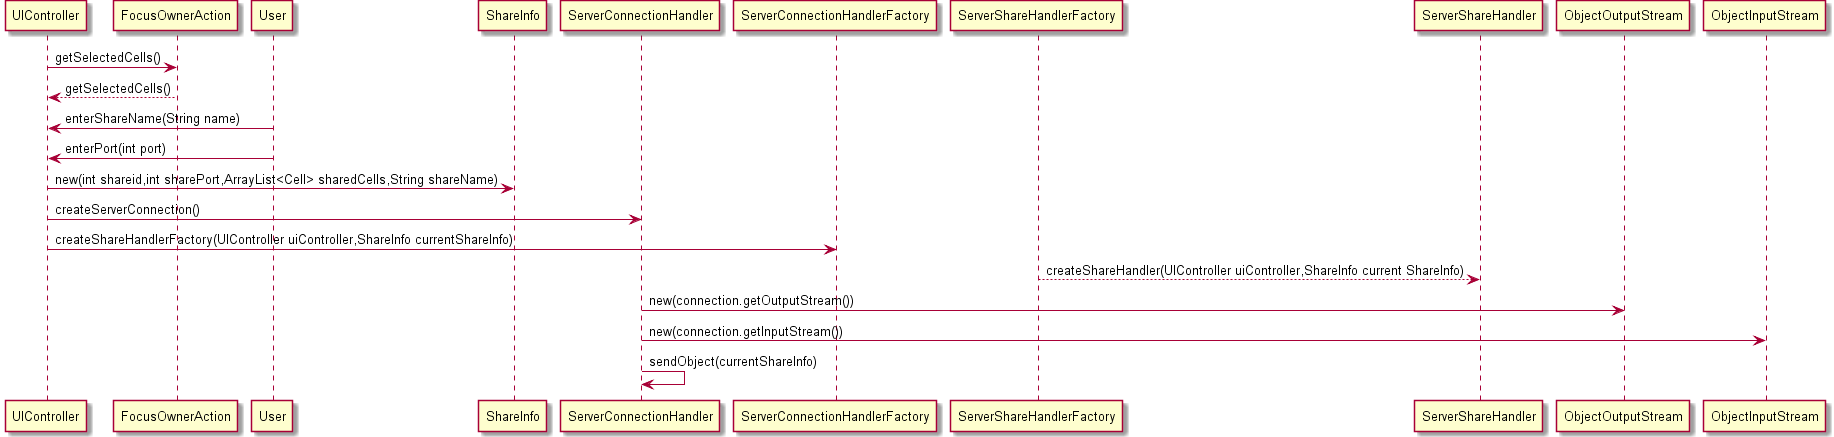

The diagram above was rendered by PlantUML. Its source (embedded in the PNG):
@startuml doc-files/us064_design1.png
UIController -> FocusOwnerAction : getSelectedCells()
FocusOwnerAction --> UIController : getSelectedCells()
User -> UIController : enterShareName(String name)
User -> UIController : enterPort(int port)
UIController -> ShareInfo : new(int shareid,int sharePort,ArrayList<Cell> sharedCells,String shareName)
UIController -> ServerConnectionHandler : createServerConnection()
UIController -> ServerConnectionHandlerFactory : createShareHandlerFactory(UIController uiController,ShareInfo currentShareInfo)
ServerShareHandlerFactory --> ServerShareHandler : createShareHandler(UIController uiController,ShareInfo current ShareInfo)
ServerConnectionHandler -> ObjectOutputStream : new(connection.getOutputStream())
ServerConnectionHandler -> ObjectInputStream : new(connection.getInputStream())
ServerConnectionHandler -> ServerConnectionHandler : sendObject(currentShareInfo)
 @enduml